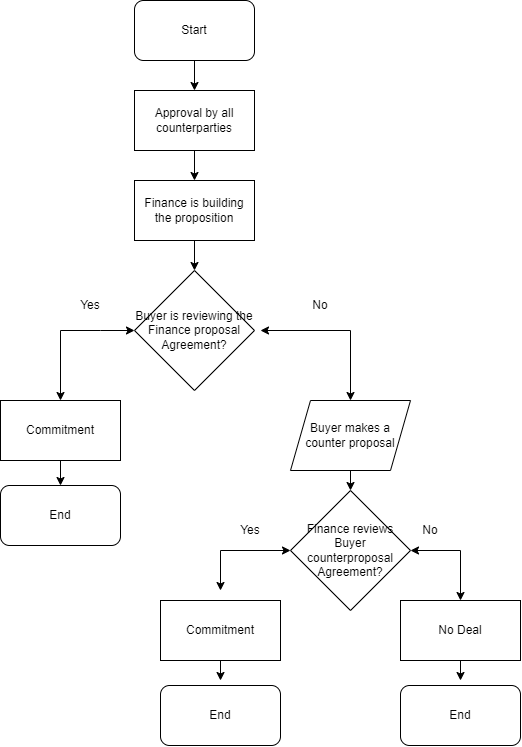

The diagram above was exported from draw.io. Its source (the exported page's mxGraphModel, read from the mxfile embedded in the PNG):
<mxGraphModel dx="1500" dy="839" grid="1" gridSize="10" guides="1" tooltips="1" connect="1" arrows="1" fold="1" page="1" pageScale="1" pageWidth="827" pageHeight="1169" math="0" shadow="0">
  <root>
    <mxCell id="0" />
    <mxCell id="1" parent="0" />
    <mxCell id="vfT9svWkp1EUFvDJ7Dww-1" value="Approval by all counterparties" style="whiteSpace=wrap;html=1;" vertex="1" parent="1">
      <mxGeometry x="354" y="130" width="120" height="60" as="geometry" />
    </mxCell>
    <mxCell id="vfT9svWkp1EUFvDJ7Dww-2" value="Start" style="rounded=1;whiteSpace=wrap;html=1;" vertex="1" parent="1">
      <mxGeometry x="354" y="40" width="120" height="60" as="geometry" />
    </mxCell>
    <mxCell id="vfT9svWkp1EUFvDJ7Dww-3" value="" style="endArrow=classic;html=1;rounded=0;entryX=0.5;entryY=0;entryDx=0;entryDy=0;" edge="1" parent="1" source="vfT9svWkp1EUFvDJ7Dww-2" target="vfT9svWkp1EUFvDJ7Dww-1">
      <mxGeometry width="50" height="50" relative="1" as="geometry">
        <mxPoint x="390" y="320" as="sourcePoint" />
        <mxPoint x="440" y="270" as="targetPoint" />
      </mxGeometry>
    </mxCell>
    <mxCell id="vfT9svWkp1EUFvDJ7Dww-4" value="Finance is building the proposition" style="whiteSpace=wrap;html=1;" vertex="1" parent="1">
      <mxGeometry x="354" y="220" width="120" height="60" as="geometry" />
    </mxCell>
    <mxCell id="vfT9svWkp1EUFvDJ7Dww-5" value="" style="endArrow=classic;html=1;rounded=0;entryX=0.5;entryY=0;entryDx=0;entryDy=0;exitX=0.5;exitY=1;exitDx=0;exitDy=0;" edge="1" parent="1" source="vfT9svWkp1EUFvDJ7Dww-1" target="vfT9svWkp1EUFvDJ7Dww-4">
      <mxGeometry width="50" height="50" relative="1" as="geometry">
        <mxPoint x="390" y="320" as="sourcePoint" />
        <mxPoint x="440" y="270" as="targetPoint" />
      </mxGeometry>
    </mxCell>
    <mxCell id="vfT9svWkp1EUFvDJ7Dww-6" value="Buyer is reviewing the Finance proposal&lt;br&gt;Agreement?" style="rhombus;whiteSpace=wrap;html=1;" vertex="1" parent="1">
      <mxGeometry x="354" y="310" width="120" height="120" as="geometry" />
    </mxCell>
    <mxCell id="vfT9svWkp1EUFvDJ7Dww-7" value="" style="endArrow=classic;html=1;rounded=0;entryX=0.5;entryY=0;entryDx=0;entryDy=0;exitX=0.5;exitY=1;exitDx=0;exitDy=0;" edge="1" parent="1" source="vfT9svWkp1EUFvDJ7Dww-4" target="vfT9svWkp1EUFvDJ7Dww-6">
      <mxGeometry width="50" height="50" relative="1" as="geometry">
        <mxPoint x="390" y="310" as="sourcePoint" />
        <mxPoint x="440" y="260" as="targetPoint" />
      </mxGeometry>
    </mxCell>
    <mxCell id="vfT9svWkp1EUFvDJ7Dww-8" value="" style="endArrow=classic;startArrow=classic;html=1;rounded=0;entryX=0;entryY=0.5;entryDx=0;entryDy=0;" edge="1" parent="1" target="vfT9svWkp1EUFvDJ7Dww-6">
      <mxGeometry width="50" height="50" relative="1" as="geometry">
        <mxPoint x="280" y="440" as="sourcePoint" />
        <mxPoint x="440" y="260" as="targetPoint" />
        <Array as="points">
          <mxPoint x="280" y="370" />
          <mxPoint x="320" y="370" />
        </Array>
      </mxGeometry>
    </mxCell>
    <mxCell id="vfT9svWkp1EUFvDJ7Dww-9" value="" style="endArrow=classic;startArrow=classic;html=1;rounded=0;" edge="1" parent="1">
      <mxGeometry width="50" height="50" relative="1" as="geometry">
        <mxPoint x="480" y="370" as="sourcePoint" />
        <mxPoint x="570" y="440" as="targetPoint" />
        <Array as="points">
          <mxPoint x="570" y="370" />
        </Array>
      </mxGeometry>
    </mxCell>
    <mxCell id="vfT9svWkp1EUFvDJ7Dww-10" value="Yes" style="text;strokeColor=none;align=center;fillColor=none;html=1;verticalAlign=middle;whiteSpace=wrap;rounded=0;" vertex="1" parent="1">
      <mxGeometry x="280" y="330" width="60" height="30" as="geometry" />
    </mxCell>
    <mxCell id="vfT9svWkp1EUFvDJ7Dww-11" value="No" style="text;strokeColor=none;align=center;fillColor=none;html=1;verticalAlign=middle;whiteSpace=wrap;rounded=0;" vertex="1" parent="1">
      <mxGeometry x="510" y="330" width="60" height="30" as="geometry" />
    </mxCell>
    <mxCell id="vfT9svWkp1EUFvDJ7Dww-18" style="edgeStyle=orthogonalEdgeStyle;rounded=0;orthogonalLoop=1;jettySize=auto;html=1;exitX=0.5;exitY=1;exitDx=0;exitDy=0;entryX=0.5;entryY=0;entryDx=0;entryDy=0;" edge="1" parent="1" source="vfT9svWkp1EUFvDJ7Dww-12" target="vfT9svWkp1EUFvDJ7Dww-16">
      <mxGeometry relative="1" as="geometry" />
    </mxCell>
    <mxCell id="vfT9svWkp1EUFvDJ7Dww-12" value="Commitment" style="whiteSpace=wrap;html=1;" vertex="1" parent="1">
      <mxGeometry x="220" y="440" width="120" height="60" as="geometry" />
    </mxCell>
    <mxCell id="vfT9svWkp1EUFvDJ7Dww-16" value="End" style="rounded=1;whiteSpace=wrap;html=1;" vertex="1" parent="1">
      <mxGeometry x="220" y="525" width="120" height="60" as="geometry" />
    </mxCell>
    <mxCell id="vfT9svWkp1EUFvDJ7Dww-19" value="Buyer makes a counter proposal" style="shape=parallelogram;perimeter=parallelogramPerimeter;whiteSpace=wrap;html=1;fixedSize=1;" vertex="1" parent="1">
      <mxGeometry x="510" y="440" width="120" height="70" as="geometry" />
    </mxCell>
    <mxCell id="vfT9svWkp1EUFvDJ7Dww-21" value="Finance reviews Buyer counterproposal&lt;br&gt;Agreement?" style="rhombus;whiteSpace=wrap;html=1;" vertex="1" parent="1">
      <mxGeometry x="510" y="530" width="120" height="120" as="geometry" />
    </mxCell>
    <mxCell id="vfT9svWkp1EUFvDJ7Dww-22" value="" style="endArrow=classic;html=1;rounded=0;exitX=0.5;exitY=1;exitDx=0;exitDy=0;entryX=0.5;entryY=0;entryDx=0;entryDy=0;" edge="1" parent="1" source="vfT9svWkp1EUFvDJ7Dww-19" target="vfT9svWkp1EUFvDJ7Dww-21">
      <mxGeometry width="50" height="50" relative="1" as="geometry">
        <mxPoint x="390" y="370" as="sourcePoint" />
        <mxPoint x="440" y="320" as="targetPoint" />
      </mxGeometry>
    </mxCell>
    <mxCell id="vfT9svWkp1EUFvDJ7Dww-23" value="" style="endArrow=classic;startArrow=classic;html=1;rounded=0;exitX=0;exitY=0.5;exitDx=0;exitDy=0;" edge="1" parent="1" source="vfT9svWkp1EUFvDJ7Dww-21">
      <mxGeometry width="50" height="50" relative="1" as="geometry">
        <mxPoint x="390" y="370" as="sourcePoint" />
        <mxPoint x="440" y="630" as="targetPoint" />
        <Array as="points">
          <mxPoint x="440" y="590" />
          <mxPoint x="440" y="630" />
        </Array>
      </mxGeometry>
    </mxCell>
    <mxCell id="vfT9svWkp1EUFvDJ7Dww-24" value="" style="endArrow=classic;startArrow=classic;html=1;rounded=0;exitX=1;exitY=0.5;exitDx=0;exitDy=0;entryX=0.5;entryY=0;entryDx=0;entryDy=0;" edge="1" parent="1" source="vfT9svWkp1EUFvDJ7Dww-21" target="vfT9svWkp1EUFvDJ7Dww-39">
      <mxGeometry width="50" height="50" relative="1" as="geometry">
        <mxPoint x="390" y="470" as="sourcePoint" />
        <mxPoint x="680" y="630" as="targetPoint" />
        <Array as="points">
          <mxPoint x="680" y="590" />
        </Array>
      </mxGeometry>
    </mxCell>
    <mxCell id="vfT9svWkp1EUFvDJ7Dww-25" value="Yes" style="text;strokeColor=none;align=center;fillColor=none;html=1;verticalAlign=middle;whiteSpace=wrap;rounded=0;" vertex="1" parent="1">
      <mxGeometry x="440" y="555" width="60" height="30" as="geometry" />
    </mxCell>
    <mxCell id="vfT9svWkp1EUFvDJ7Dww-26" value="No" style="text;strokeColor=none;align=center;fillColor=none;html=1;verticalAlign=middle;whiteSpace=wrap;rounded=0;" vertex="1" parent="1">
      <mxGeometry x="620" y="555" width="60" height="30" as="geometry" />
    </mxCell>
    <mxCell id="vfT9svWkp1EUFvDJ7Dww-37" value="Commitment" style="whiteSpace=wrap;html=1;" vertex="1" parent="1">
      <mxGeometry x="380" y="640" width="120" height="60" as="geometry" />
    </mxCell>
    <mxCell id="vfT9svWkp1EUFvDJ7Dww-38" value="End" style="rounded=1;whiteSpace=wrap;html=1;" vertex="1" parent="1">
      <mxGeometry x="380" y="725" width="120" height="60" as="geometry" />
    </mxCell>
    <mxCell id="vfT9svWkp1EUFvDJ7Dww-39" value="No Deal" style="whiteSpace=wrap;html=1;" vertex="1" parent="1">
      <mxGeometry x="620" y="640" width="120" height="60" as="geometry" />
    </mxCell>
    <mxCell id="vfT9svWkp1EUFvDJ7Dww-40" value="End" style="rounded=1;whiteSpace=wrap;html=1;" vertex="1" parent="1">
      <mxGeometry x="620" y="725" width="120" height="60" as="geometry" />
    </mxCell>
    <mxCell id="vfT9svWkp1EUFvDJ7Dww-42" value="" style="endArrow=classic;html=1;rounded=0;exitX=0.5;exitY=1;exitDx=0;exitDy=0;" edge="1" parent="1" source="vfT9svWkp1EUFvDJ7Dww-37">
      <mxGeometry width="50" height="50" relative="1" as="geometry">
        <mxPoint x="390" y="670" as="sourcePoint" />
        <mxPoint x="440" y="720" as="targetPoint" />
      </mxGeometry>
    </mxCell>
    <mxCell id="vfT9svWkp1EUFvDJ7Dww-44" value="" style="endArrow=classic;html=1;rounded=0;exitX=0.5;exitY=1;exitDx=0;exitDy=0;" edge="1" parent="1" source="vfT9svWkp1EUFvDJ7Dww-39">
      <mxGeometry width="50" height="50" relative="1" as="geometry">
        <mxPoint x="390" y="670" as="sourcePoint" />
        <mxPoint x="680" y="720" as="targetPoint" />
      </mxGeometry>
    </mxCell>
  </root>
</mxGraphModel>